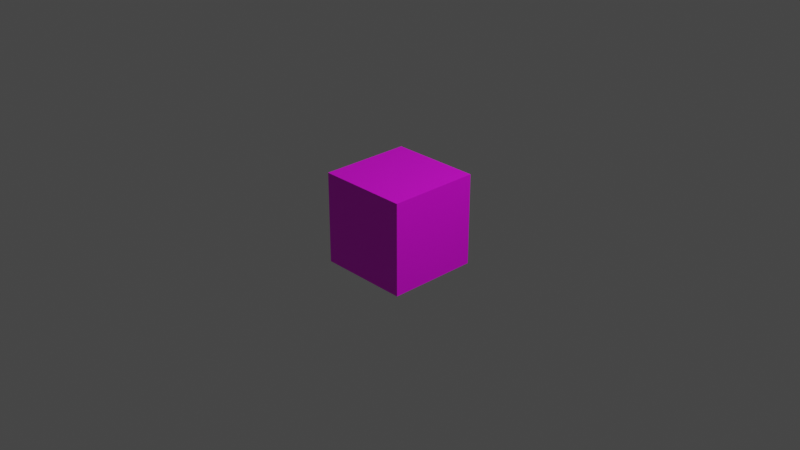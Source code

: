 # Source: model.blend  (saved by Blender 3.0.42; exported with 4.5.12 LTS)
import bpy
from mathutils import Matrix  # noqa: F401  (used for matrix-valued properties, if any)

bpy.ops.wm.read_factory_settings(use_empty=True)
scene = bpy.context.scene
scene.name = 'Scene'

# ---- collections
col_collection = bpy.data.collections.new('Collection'); scene.collection.children.link(col_collection)

# ---- images (referenced by path relative to the original .blend; pixels are not part of the script)
import os
ASSET_DIR = os.environ.get("B2B_ASSET_DIR", "")  # directory of the original .blend (textures are referenced by path, not embedded)
HERE = os.path.dirname(os.path.abspath(__file__))  # packed textures are extracted next to this script under _unpacked/

def load_image(name, relpath, width, height, colorspace="sRGB"):
    """Load a texture the original file referenced (path relative to the .blend, or extracted next to this script)."""
    p = next((c for c in (os.path.join(HERE, relpath), os.path.join(ASSET_DIR, relpath)) if relpath and os.path.exists(c)), "")
    if p:
        img = bpy.data.images.load(p, check_existing=True)
        img.name = name
    else:  # same state as the original file: an image datablock whose file is absent (Cycles renders it pink)
        img = bpy.data.images.new(name, width, height)
        img.source = "FILE"
        img.filepath = "//" + (relpath or name)
    img.colorspace_settings.name = colorspace
    return img
img_out_png_001 = load_image('out.png.001', 'out.png', 1024, 1024, 'sRGB')

# ---- materials (node trees are filled in below, after node groups)
mat_disk_001 = bpy.data.materials.new('Disk.001')
mat_disk_001.use_transparent_shadow = False
mat_disk_001.roughness = 0.5

# ---- material node trees
mat_disk_001.use_nodes = True; mat_disk_001.node_tree.nodes.clear()
_N = mat_disk_001.node_tree.nodes; _L = mat_disk_001.node_tree.links
n0 = _N.new('ShaderNodeBsdfPrincipled'); n0.name = 'Principled BSDF'; n0.location = (10, 300)
n0.distribution = 'GGX'
n0.subsurface_method = 'RANDOM_WALK_SKIN'
n0.inputs[3].default_value = 1.45
n0.inputs[27].default_value = (0.0, 0.0, 0.0, 1.0)
n0.inputs[28].default_value = 1.0
n1 = _N.new('ShaderNodeOutputMaterial'); n1.name = 'Material Output'; n1.location = (300, 300)
n2 = _N.new('ShaderNodeNormalMap'); n2.name = 'Normal Map'; n2.location = (-300, -300)
n2.label = 'Normal/Map'
n2.inputs[0].default_value = 0.0
n3 = _N.new('ShaderNodeTexImage'); n3.name = 'Image Texture'; n3.location = (-300, 600)
n3.image = img_out_png_001
_L.new(n0.outputs[0], n1.inputs[0])
_L.new(n2.outputs[0], n0.inputs[5])
_L.new(n3.outputs[0], n0.inputs[0])
n1.is_active_output = True

# ---- world
world_world = bpy.data.worlds.new('World'); scene.world = world_world
world_world.use_nodes = True; world_world.node_tree.nodes.clear()
_N = world_world.node_tree.nodes; _L = world_world.node_tree.links
n0 = _N.new('ShaderNodeOutputWorld'); n0.name = 'World Output'; n0.location = (300, 300)
n1 = _N.new('ShaderNodeBackground'); n1.name = 'Background'; n1.location = (10, 300)
n1.inputs[0].default_value = (0.05088, 0.05088, 0.05088, 1.0)
_L.new(n1.outputs[0], n0.inputs[0])
n0.is_active_output = True
world_world.color = (0.05088, 0.05088, 0.05088)
world_world.use_sun_shadow = False
world_world.sun_shadow_jitter_overblur = 0.0

# ---- cameras
cam_camera = bpy.data.cameras.new('Camera')
cam_camera.clip_end = 100.0
cam_camera.ortho_scale = 7.314

# ---- lights
light_light = bpy.data.lights.new('Light', 'POINT')
light_light.transmission_factor = 0.0
light_light.energy = 1000.0
light_light.shadow_soft_size = 0.1
light_light.shadow_maximum_resolution = 0.006
light_light.use_absolute_resolution = True

# ---- meshes
me_cube_001 = bpy.data.meshes.new('Cube.001')
me_cube_001.from_pydata([(0.5, 0.5, 0.5), (0.5, 0.5, -0.5), (0.5, -0.5, 0.5), (0.5, -0.5, -0.5), (-0.5, 0.5, 0.5), (-0.5, 0.5, -0.5), (-0.5, -0.5, 0.5), (-0.5, -0.5, -0.5)], [], [(0, 4, 6, 2), (3, 2, 6, 7), (7, 6, 4, 5), (5, 1, 3, 7), (1, 0, 2, 3), (5, 4, 0, 1)])
me_cube_001.polygons.foreach_set('use_smooth', [True] * 6)
_k = set([(0, 1), (0, 2), (0, 4), (1, 3), (1, 5), (2, 3), (2, 6), (3, 7), (4, 5), (4, 6), (5, 7), (6, 7)])
me_cube_001.attributes.new('sharp_edge', 'BOOLEAN', 'EDGE').data.foreach_set('value', [ (min(e.vertices), max(e.vertices)) in _k for e in me_cube_001.edges])
_uv = me_cube_001.uv_layers.new(name='UVMap')
_uv.uv.foreach_set('vector', [0.9982, 0.3259, 0.001809, 0.3259, 0.001809, 0.1613, 0.9982, 0.1613, 0.9961, 0.8324, 0.9961, 1.001, 0.0006946, 1.001, 0.0006942, 0.8324, 1.003, 0.3285, 1.003, 0.4976, -0.001542, 0.4976, -0.001542, 0.3285, 0.9999, 0.1547, 0.0046, 0.1547, 0.0046, 0.003212, 0.9999, 0.003212, 0.9996, 0.4992, 0.9996, 0.6643, 0.004318, 0.6643, 0.004318, 0.4992, 0.9983, 0.6625, 0.9983, 0.8347, 0.000127, 0.8347, 0.000127, 0.6625])
me_cube_001.materials.append(mat_disk_001)
me_cube_001.use_remesh_fix_poles = True
me_cube_001.use_remesh_preserve_attributes = False
me_cube_001.update()
me_cube_001.normals_split_custom_set([tuple(v) for v in zip(*[iter([0.0, 0.0, 1.0, 0.0, 0.0, 1.0, 0.0, 0.0, 1.0, 0.0, 0.0, 1.0, 0.0, -1.0, 0.0, 0.0, -1.0, 0.0, 0.0, -1.0, 0.0, 0.0, -1.0, 0.0, -1.0, 0.0, 0.0, -1.0, 0.0, 0.0, -1.0, 0.0, 0.0, -1.0, 0.0, 0.0, 0.0, 0.0, -1.0, 0.0, 0.0, -1.0, 0.0, 0.0, -1.0, 0.0, 0.0, -1.0, 1.0, 0.0, 0.0, 1.0, 0.0, 0.0, 1.0, 0.0, 0.0, 1.0, 0.0, 0.0, 0.0, 1.0, 0.0, 0.0, 1.0, 0.0, 0.0, 1.0, 0.0, 0.0, 1.0, 0.0])] * 3)])

# ---- objects
ob_light = bpy.data.objects.new('Light', light_light)
ob_camera = bpy.data.objects.new('Camera', cam_camera)
ob_model = bpy.data.objects.new('model', me_cube_001)

# ---- transforms, parenting, visibility, modifiers, constraints
ob_light.location = (4.076, 1.005, 5.904)
ob_light.rotation_euler = (0.6503, 0.05522, 1.866)
ob_light.lock_rotations_4d = False
ob_light.empty_display_type = 'ARROWS'
ob_light.color = (0.0, 0.0, 0.0, 0.0)
ob_light.lineart.crease_threshold = 0.0
ob_camera.location = (7.359, -6.926, 4.958)
ob_camera.rotation_euler = (1.109, 0.0, 0.8149)
ob_camera.lock_rotations_4d = False
ob_camera.empty_display_type = 'ARROWS'
ob_camera.color = (0.0, 0.0, 0.0, 0.0)
ob_camera.display_type = 'WIRE'
ob_camera.lineart.crease_threshold = 0.0
ob_model.location = (0.0, 0.0, 0.0)
ob_model.rotation_euler = (-1.629e-07, 0.0, 0.0)
ob_model.color = (0.8, 0.8, 0.8, 1.0)

# ---- collection membership
col_collection.objects.link(ob_light)
col_collection.objects.link(ob_camera)
col_collection.objects.link(ob_model)

# ---- scene / render settings (as saved in the file)
scene.camera = ob_camera
scene.frame_start = 1; scene.frame_end = 250; scene.frame_set(1)
scene.render.engine = 'BLENDER_EEVEE_NEXT'
scene.cycles.sampling_pattern = 'TABULATED_SOBOL'
scene.cycles.use_light_tree = False
scene.view_settings.view_transform = 'Filmic'
bpy.context.view_layer.update()
